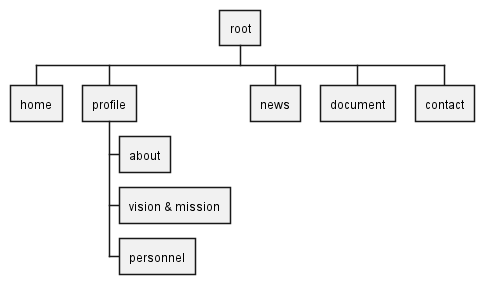

The diagram above was rendered by PlantUML. Its source (embedded in the PNG):
@startwbs
'https://plantuml.com/wbs-diagram

* root
** home
** profile
*** about
*** vision & mission
*** personnel
** news
** document
** contact
@endwbs